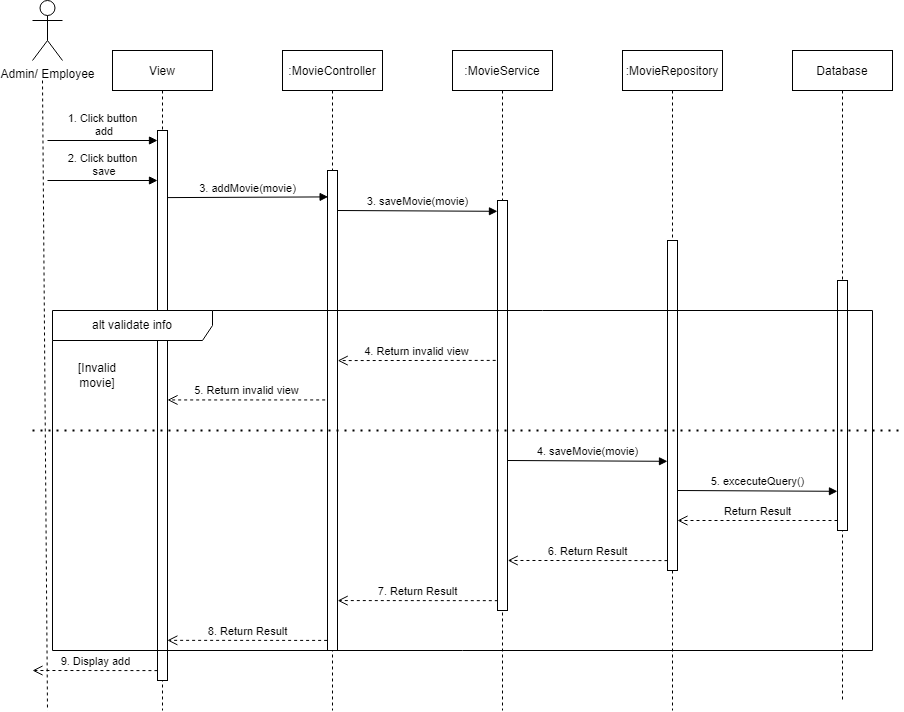

The diagram above was exported from draw.io. Its source (the exported page's mxGraphModel, read from the mxfile embedded in the PNG):
<mxGraphModel dx="1038" dy="531" grid="1" gridSize="10" guides="1" tooltips="1" connect="1" arrows="1" fold="1" page="1" pageScale="1" pageWidth="827" pageHeight="1169" math="0" shadow="0">
  <root>
    <mxCell id="0" />
    <mxCell id="1" parent="0" />
    <mxCell id="2" style="rounded=0;orthogonalLoop=1;jettySize=auto;html=1;dashed=1;endArrow=none;endFill=0;" edge="1" parent="1">
      <mxGeometry relative="1" as="geometry">
        <mxPoint x="95" y="1070" as="targetPoint" />
        <mxPoint x="90" y="440" as="sourcePoint" />
      </mxGeometry>
    </mxCell>
    <mxCell id="3" value="Admin/ Employee" style="shape=umlActor;verticalLabelPosition=bottom;verticalAlign=top;html=1;" vertex="1" parent="1">
      <mxGeometry x="80" y="360" width="30" height="60" as="geometry" />
    </mxCell>
    <mxCell id="4" value="View" style="shape=umlLifeline;perimeter=lifelinePerimeter;container=1;collapsible=0;recursiveResize=0;rounded=0;shadow=0;strokeWidth=1;" vertex="1" parent="1">
      <mxGeometry x="160" y="410" width="100" height="660" as="geometry" />
    </mxCell>
    <mxCell id="5" value="" style="html=1;points=[];perimeter=orthogonalPerimeter;" vertex="1" parent="4">
      <mxGeometry x="45" y="80" width="10" height="550" as="geometry" />
    </mxCell>
    <mxCell id="6" value="2. Click button&lt;br&gt;&amp;nbsp;save" style="html=1;verticalAlign=bottom;endArrow=block;" edge="1" parent="4">
      <mxGeometry width="80" relative="1" as="geometry">
        <mxPoint x="-65" y="130" as="sourcePoint" />
        <mxPoint x="45" y="130" as="targetPoint" />
        <mxPoint as="offset" />
      </mxGeometry>
    </mxCell>
    <mxCell id="7" value=":MovieController" style="shape=umlLifeline;perimeter=lifelinePerimeter;container=1;collapsible=0;recursiveResize=0;rounded=0;shadow=0;strokeWidth=1;" vertex="1" parent="1">
      <mxGeometry x="330" y="410" width="100" height="660" as="geometry" />
    </mxCell>
    <mxCell id="8" value="" style="html=1;points=[];perimeter=orthogonalPerimeter;" vertex="1" parent="7">
      <mxGeometry x="45" y="120" width="10" height="480" as="geometry" />
    </mxCell>
    <mxCell id="9" value=":MovieService" style="shape=umlLifeline;perimeter=lifelinePerimeter;container=1;collapsible=0;recursiveResize=0;rounded=0;shadow=0;strokeWidth=1;" vertex="1" parent="1">
      <mxGeometry x="500" y="410" width="100" height="660" as="geometry" />
    </mxCell>
    <mxCell id="10" value="" style="html=1;points=[];perimeter=orthogonalPerimeter;" vertex="1" parent="9">
      <mxGeometry x="45" y="150" width="10" height="410" as="geometry" />
    </mxCell>
    <mxCell id="11" value="3. saveMovie(movie)" style="html=1;verticalAlign=bottom;endArrow=block;exitX=0.976;exitY=0.108;exitDx=0;exitDy=0;exitPerimeter=0;entryX=-0.027;entryY=0.043;entryDx=0;entryDy=0;entryPerimeter=0;" edge="1" parent="9">
      <mxGeometry width="80" relative="1" as="geometry">
        <mxPoint x="-115" y="159.9999999999999" as="sourcePoint" />
        <mxPoint x="44.97000000000003" y="160.80999999999983" as="targetPoint" />
      </mxGeometry>
    </mxCell>
    <mxCell id="12" value=":MovieRepository" style="shape=umlLifeline;perimeter=lifelinePerimeter;container=1;collapsible=0;recursiveResize=0;rounded=0;shadow=0;strokeWidth=1;" vertex="1" parent="1">
      <mxGeometry x="670" y="410" width="100" height="660" as="geometry" />
    </mxCell>
    <mxCell id="13" value="" style="html=1;points=[];perimeter=orthogonalPerimeter;" vertex="1" parent="12">
      <mxGeometry x="45" y="190" width="10" height="330" as="geometry" />
    </mxCell>
    <mxCell id="14" value="4. saveMovie(movie)" style="html=1;verticalAlign=bottom;endArrow=block;exitX=0.976;exitY=0.108;exitDx=0;exitDy=0;exitPerimeter=0;entryX=-0.027;entryY=0.043;entryDx=0;entryDy=0;entryPerimeter=0;" edge="1" parent="12">
      <mxGeometry width="80" relative="1" as="geometry">
        <mxPoint x="-114.9699999999998" y="410.0000000000001" as="sourcePoint" />
        <mxPoint x="44.99999999999977" y="410.81000000000006" as="targetPoint" />
      </mxGeometry>
    </mxCell>
    <mxCell id="15" value="Database" style="shape=umlLifeline;perimeter=lifelinePerimeter;container=1;collapsible=0;recursiveResize=0;rounded=0;shadow=0;strokeWidth=1;" vertex="1" parent="1">
      <mxGeometry x="840" y="410" width="100" height="650" as="geometry" />
    </mxCell>
    <mxCell id="16" value="" style="html=1;points=[];perimeter=orthogonalPerimeter;" vertex="1" parent="15">
      <mxGeometry x="45" y="230" width="10" height="250" as="geometry" />
    </mxCell>
    <mxCell id="17" value="5. excecuteQuery()" style="html=1;verticalAlign=bottom;endArrow=block;exitX=0.976;exitY=0.108;exitDx=0;exitDy=0;exitPerimeter=0;entryX=-0.027;entryY=0.043;entryDx=0;entryDy=0;entryPerimeter=0;" edge="1" parent="15">
      <mxGeometry width="80" relative="1" as="geometry">
        <mxPoint x="-114.99999999999977" y="440.0000000000002" as="sourcePoint" />
        <mxPoint x="44.9699999999998" y="440.80999999999995" as="targetPoint" />
      </mxGeometry>
    </mxCell>
    <mxCell id="18" value="Return Result" style="html=1;verticalAlign=bottom;endArrow=open;dashed=1;endSize=8;" edge="1" parent="15" target="13">
      <mxGeometry relative="1" as="geometry">
        <mxPoint x="45" y="470" as="sourcePoint" />
        <mxPoint x="-110" y="470" as="targetPoint" />
      </mxGeometry>
    </mxCell>
    <mxCell id="19" value="3. addMovie(movie)" style="html=1;verticalAlign=bottom;endArrow=block;exitX=0.98;exitY=0.122;exitDx=0;exitDy=0;exitPerimeter=0;entryX=0.06;entryY=0.055;entryDx=0;entryDy=0;entryPerimeter=0;" edge="1" source="5" target="8" parent="1">
      <mxGeometry width="80" relative="1" as="geometry">
        <mxPoint x="220" y="540" as="sourcePoint" />
        <mxPoint x="370" y="557" as="targetPoint" />
      </mxGeometry>
    </mxCell>
    <mxCell id="20" value="1. Click button&lt;br&gt;&amp;nbsp;add" style="html=1;verticalAlign=bottom;endArrow=block;" edge="1" parent="1">
      <mxGeometry width="80" relative="1" as="geometry">
        <mxPoint x="95" y="500" as="sourcePoint" />
        <mxPoint x="205" y="500" as="targetPoint" />
        <mxPoint as="offset" />
      </mxGeometry>
    </mxCell>
    <mxCell id="21" value="7. Return Result" style="html=1;verticalAlign=bottom;endArrow=open;dashed=1;endSize=8;entryX=1.017;entryY=0.896;entryDx=0;entryDy=0;entryPerimeter=0;exitX=0.03;exitY=0.976;exitDx=0;exitDy=0;exitPerimeter=0;" edge="1" source="10" target="8" parent="1">
      <mxGeometry relative="1" as="geometry">
        <mxPoint x="500" y="960" as="sourcePoint" />
        <mxPoint x="420" y="960" as="targetPoint" />
      </mxGeometry>
    </mxCell>
    <mxCell id="22" value="6. Return Result" style="html=1;verticalAlign=bottom;endArrow=open;dashed=1;endSize=8;exitX=-0.004;exitY=0.97;exitDx=0;exitDy=0;exitPerimeter=0;entryX=1.026;entryY=0.878;entryDx=0;entryDy=0;entryPerimeter=0;" edge="1" source="13" target="10" parent="1">
      <mxGeometry relative="1" as="geometry">
        <mxPoint x="690" y="920" as="sourcePoint" />
        <mxPoint x="610" y="920" as="targetPoint" />
      </mxGeometry>
    </mxCell>
    <mxCell id="23" value="9. Display add" style="html=1;verticalAlign=bottom;endArrow=open;dashed=1;endSize=8;exitX=-0.006;exitY=0.982;exitDx=0;exitDy=0;exitPerimeter=0;" edge="1" source="5" parent="1">
      <mxGeometry relative="1" as="geometry">
        <mxPoint x="200" y="1030" as="sourcePoint" />
        <mxPoint x="80" y="1030" as="targetPoint" />
      </mxGeometry>
    </mxCell>
    <mxCell id="24" value="8. Return Result" style="html=1;verticalAlign=bottom;endArrow=open;dashed=1;endSize=8;entryX=0.985;entryY=0.927;entryDx=0;entryDy=0;entryPerimeter=0;exitX=-0.036;exitY=0.979;exitDx=0;exitDy=0;exitPerimeter=0;" edge="1" source="8" target="5" parent="1">
      <mxGeometry relative="1" as="geometry">
        <mxPoint x="370" y="1000" as="sourcePoint" />
        <mxPoint x="290" y="1000" as="targetPoint" />
      </mxGeometry>
    </mxCell>
    <mxCell id="25" value="4. Return invalid view" style="html=1;verticalAlign=bottom;endArrow=open;dashed=1;endSize=8;exitX=-0.181;exitY=0.39;exitDx=0;exitDy=0;exitPerimeter=0;entryX=1.023;entryY=0.396;entryDx=0;entryDy=0;entryPerimeter=0;" edge="1" source="10" target="8" parent="1">
      <mxGeometry relative="1" as="geometry">
        <mxPoint x="540.13" y="720.0799999999998" as="sourcePoint" />
        <mxPoint x="390" y="720" as="targetPoint" />
      </mxGeometry>
    </mxCell>
    <mxCell id="26" value="5. Return invalid view" style="html=1;verticalAlign=bottom;endArrow=open;dashed=1;endSize=8;exitX=-0.233;exitY=0.478;exitDx=0;exitDy=0;exitPerimeter=0;" edge="1" source="8" target="5" parent="1">
      <mxGeometry relative="1" as="geometry">
        <mxPoint x="370" y="760" as="sourcePoint" />
        <mxPoint x="220.00000000000003" y="760.18" as="targetPoint" />
      </mxGeometry>
    </mxCell>
    <mxCell id="27" value="[Invalid movie]" style="text;html=1;strokeColor=none;fillColor=none;align=center;verticalAlign=middle;whiteSpace=wrap;rounded=0;" vertex="1" parent="1">
      <mxGeometry x="110" y="720" width="70" height="30" as="geometry" />
    </mxCell>
    <mxCell id="28" value="" style="endArrow=none;dashed=1;html=1;dashPattern=1 3;strokeWidth=2;rounded=0;" edge="1" parent="1">
      <mxGeometry width="50" height="50" relative="1" as="geometry">
        <mxPoint x="80" y="790" as="sourcePoint" />
        <mxPoint x="950" y="790" as="targetPoint" />
      </mxGeometry>
    </mxCell>
    <mxCell id="29" value="alt validate info" style="shape=umlFrame;whiteSpace=wrap;html=1;width=160;height=30;" vertex="1" parent="1">
      <mxGeometry x="100" y="670" width="820" height="340" as="geometry" />
    </mxCell>
  </root>
</mxGraphModel>